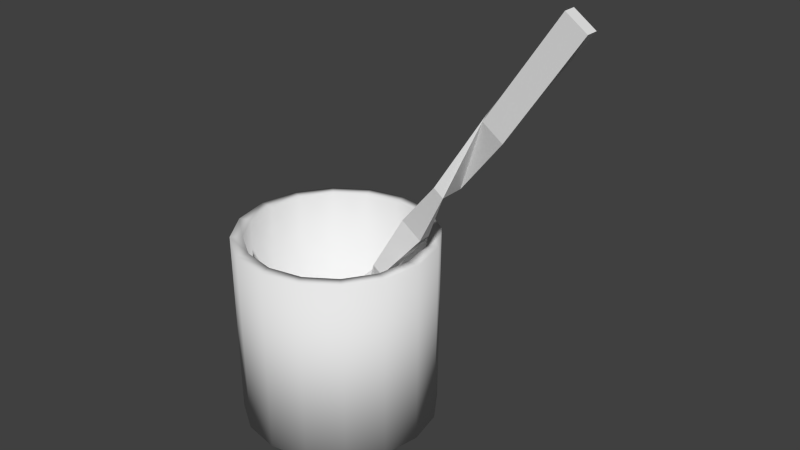 # Source: stir.blend  (saved by Blender 2.76.0; exported with 4.5.12 LTS)
import bpy
from mathutils import Matrix  # noqa: F401  (used for matrix-valued properties, if any)

bpy.ops.wm.read_factory_settings(use_empty=True)
scene = bpy.context.scene
scene.name = 'Scene'

# ---- collections
col_collection_1 = bpy.data.collections.new('Collection 1'); scene.collection.children.link(col_collection_1)

# ---- world
world_world = bpy.data.worlds.new('World'); scene.world = world_world
world_world.color = (0.05088, 0.05088, 0.05088)
world_world.use_sun_shadow = False
world_world.sun_shadow_jitter_overblur = 0.0
world_world.cycles.sampling_method = 'MANUAL'
world_world.cycles.sample_map_resolution = 256

# ---- meshes
me_cylinder = bpy.data.meshes.new('Cylinder')
me_cylinder.from_pydata([(0.0, 0.07862, 0.000301), (0.0, 0.07862, 0.1575), (0.03009, 0.07264, 0.000301), (0.03009, 0.07264, 0.1575), (0.0556, 0.0556, 0.000301), (0.0556, 0.0556, 0.1575), (0.07264, 0.03009, 0.000301), (0.07264, 0.03009, 0.1575), (0.07862, -3.437e-09, 0.000301), (0.07862, -3.437e-09, 0.1575), (0.07264, -0.03009, 0.000301), (0.07264, -0.03009, 0.1575), (0.0556, -0.0556, 0.000301), (0.0556, -0.0556, 0.1575), (0.03009, -0.07264, 0.000301), (0.03009, -0.07264, 0.1575), (1.187e-08, -0.07862, 0.000301), (1.187e-08, -0.07862, 0.1575), (-0.03009, -0.07264, 0.000301), (-0.03009, -0.07264, 0.1575), (-0.0556, -0.0556, 0.000301), (-0.0556, -0.0556, 0.1575), (-0.07264, -0.03009, 0.000301), (-0.07264, -0.03009, 0.1575), (-0.07862, 9.376e-10, 0.000301), (-0.07862, 9.376e-10, 0.1575), (-0.07264, 0.03009, 0.000301), (-0.07264, 0.03009, 0.1575), (-0.0556, 0.0556, 0.000301), (-0.0556, 0.0556, 0.1575), (-0.03009, 0.07264, 0.000301), (-0.03009, 0.07264, 0.1575), (0.1384, -4.892e-08, 0.2897), (0.1552, -4.735e-08, 0.278), (0.1973, -4.03e-08, 0.3743), (0.2141, -3.873e-08, 0.3627), (0.1086, -0.01022, 0.2288), (0.1086, 0.01022, 0.2288), (0.08841, -4.616e-08, 0.182), (0.07162, -4.401e-08, 0.1936), (0.05147, 0.01022, 0.1467), (0.05147, -0.01022, 0.1467), (0.01453, -5.014e-08, 0.1115), (0.03132, -5.602e-08, 0.09985), (0.0006238, -5.072e-08, 0.09151), (0.01741, -5.66e-08, 0.07984), (-0.02427, -4.814e-08, 0.07543), (0.011, -6.05e-08, 0.05091), (-0.04073, -4.729e-08, 0.06093), (0.003141, -6.267e-08, 0.03042), (-0.05052, -4.848e-08, 0.04263), (-0.0106, -6.247e-08, 0.01488), (-0.04544, -4.568e-08, 0.02173), (-0.03196, -6.213e-08, 0.01236)], [], [(0, 1, 3, 2), (2, 3, 5, 4), (4, 5, 7, 6), (6, 7, 9, 8), (8, 9, 11, 10), (10, 11, 13, 12), (12, 13, 15, 14), (14, 15, 17, 16), (16, 17, 19, 18), (18, 19, 21, 20), (20, 21, 23, 22), (22, 23, 25, 24), (24, 25, 27, 26), (26, 27, 29, 28), (32, 33, 35, 34), (30, 31, 1, 0), (28, 29, 31, 30), (0, 2, 4, 6, 8, 10, 12, 14, 16, 18, 20, 22, 24, 26, 28, 30), (33, 32, 36, 37), (37, 36, 38, 39), (39, 38, 40, 41), (41, 40, 42, 43), (43, 42, 44, 45), (45, 44, 46, 47), (47, 46, 48, 49), (49, 48, 50, 51), (51, 50, 52, 53)])
me_cylinder.polygons.foreach_set('use_smooth', [1, 1, 1, 1, 1, 1, 1, 1, 1, 1, 1, 1, 1, 1, 0, 1, 1, 1, 0, 0, 0, 0, 0, 0, 0, 0, 0])
me_cylinder.use_remesh_preserve_volume = False
me_cylinder.use_remesh_preserve_attributes = False
me_cylinder.use_mirror_vertex_groups = False
me_cylinder.update()

# ---- objects
ob_rocks = bpy.data.objects.new('rocks', me_cylinder)

# ---- transforms, parenting, visibility, modifiers, constraints
ob_rocks.location = (0.0, 0.0, 0.0)
ob_rocks.lineart.crease_threshold = 0.0
_m = ob_rocks.modifiers.new('Solidify', 'SOLIDIFY')
_m.offset = 0.0
_m.nonmanifold_thickness_mode = 'FIXED'
_m.nonmanifold_merge_threshold = 0.0003

# ---- collection membership
col_collection_1.objects.link(ob_rocks)

# ---- scene / render settings (as saved in the file)
scene.frame_start = 1; scene.frame_end = 250; scene.frame_set(1)
scene.render.engine = 'BLENDER_EEVEE_NEXT'
scene.render.resolution_percentage = 50
scene.render.dither_intensity = 0.0
scene.cycles.use_denoising = False
scene.cycles.samples = 10
scene.cycles.sampling_pattern = 'TABULATED_SOBOL'
scene.cycles.light_sampling_threshold = 0.0
scene.cycles.use_adaptive_sampling = False
scene.cycles.use_light_tree = False
scene.cycles.blur_glossy = 0.0
scene.cycles.pixel_filter_type = 'GAUSSIAN'
scene.cycles.sample_clamp_indirect = 0.0
scene.view_settings.view_transform = 'Standard'
bpy.context.view_layer.update()

# ---- added for rendering (the .blend has no active camera and no usable light): camera, sun
cam_auto = bpy.data.cameras.new('AutoCamera')
cam_auto.lens = 50.0
cam_auto.sensor_width = 36.0
cam_auto.clip_end = 1000.0
ob_auto_camera = bpy.data.objects.new('AutoCamera', cam_auto)
scene.collection.objects.link(ob_auto_camera)
ob_auto_camera.location = (0.536074, -0.565028, 0.562341)
ob_auto_camera.rotation_euler = (1.09748, -7.21219e-08, 0.694738)
scene.camera = ob_auto_camera
light_auto_sun = bpy.data.lights.new('AutoSun', 'SUN')
light_auto_sun.energy = 3.0
light_auto_sun.angle = 0.0523599
ob_auto_sun = bpy.data.objects.new('AutoSun', light_auto_sun)
scene.collection.objects.link(ob_auto_sun)
ob_auto_sun.rotation_euler = (0.872665, 0.174533, 0.523599)
bpy.context.view_layer.update()
